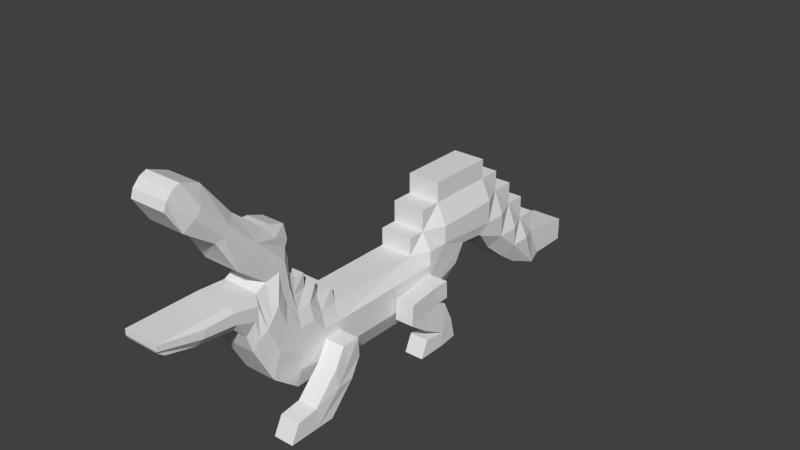 # Source: croco.blend  (saved by Blender 2.69.0; exported with 4.5.12 LTS)
import bpy
from mathutils import Matrix  # noqa: F401  (used for matrix-valued properties, if any)

bpy.ops.wm.read_factory_settings(use_empty=True)
scene = bpy.context.scene
scene.name = 'Scene'

# ---- collections
col_collection_1 = bpy.data.collections.new('Collection 1'); scene.collection.children.link(col_collection_1)

# ---- world
world_world = bpy.data.worlds.new('World'); scene.world = world_world
world_world.color = (0.05088, 0.05088, 0.05088)
world_world.use_sun_shadow = False
world_world.sun_shadow_jitter_overblur = 0.0
world_world.cycles.sampling_method = 'MANUAL'
world_world.cycles.sample_map_resolution = 256

# ---- meshes
me_cube_001 = bpy.data.meshes.new('Cube.001')
me_cube_001.from_pydata([(-0.01161, -0.6999, 0.5908), (-0.01161, 1.366, 0.5908), (1.203, 1.366, 0.5908), (1.203, -0.6999, 0.5908), (-0.01161, -0.6999, 1.0), (-0.01161, 1.366, 1.0), (0.9344, 1.366, 1.0), (1.03, -0.6999, 1.0), (-0.01161, 1.714, 0.5908), (1.203, 1.714, 0.5908), (-0.01161, 1.714, 1.0), (1.203, 1.714, 1.0), (-0.01161, 1.366, 1.499), (0.9344, 1.366, 1.499), (-0.01161, 1.714, 1.499), (0.9344, 1.714, 1.499), (-0.01161, 2.146, 1.0), (1.203, 2.146, 1.0), (-0.01161, 2.146, 1.499), (1.203, 2.146, 1.499), (-0.01161, 1.714, 2.101), (0.9344, 1.714, 2.101), (-0.01161, 2.146, 2.101), (0.9344, 2.146, 2.101), (-0.01161, 3.515, 1.499), (1.203, 3.515, 1.499), (-0.01161, 3.515, 2.101), (0.9344, 3.515, 2.101), (-0.01161, 2.146, 2.668), (0.9344, 2.146, 2.668), (-0.01161, 3.515, 2.668), (0.9344, 3.515, 2.668), (-0.01161, 3.965, 1.499), (0.9344, 3.965, 1.499), (-0.01161, 3.965, 2.101), (0.9344, 3.965, 2.101), (-0.01161, 3.515, 0.8366), (1.203, 3.515, 0.8366), (-0.01161, 3.965, 0.8366), (1.203, 3.965, 0.8366), (-0.01161, 4.445, 1.499), (0.9344, 4.445, 1.499), (-0.01161, 4.445, 0.8366), (0.9344, 4.445, 0.8366), (-0.01161, 3.965, 0.1487), (1.203, 3.965, 0.1487), (-0.01161, 4.445, 0.1487), (1.203, 4.445, 0.1487), (-0.01161, 4.883, 0.8366), (0.9344, 4.883, 0.8366), (-0.01161, 4.883, 0.1487), (0.9344, 4.883, 0.1487), (-0.01161, 4.445, -0.4188), (1.203, 4.445, -0.4188), (-0.01161, 4.883, -0.4188), (1.203, 4.883, -0.4188), (-0.01161, 5.303, 0.1487), (0.9344, 5.303, 0.1487), (-0.01161, 5.303, -0.4956), (0.9344, 5.303, -0.4956), (-0.01161, 5.2, -1.434), (1.137, 5.2, -1.434), (-0.01161, 5.62, -1.434), (0.9344, 5.62, -1.434), (-0.01161, 6.437, -0.7547), (0.9344, 6.437, -0.7547), (-0.01161, 6.437, -1.434), (0.9344, 6.437, -1.434), (-0.01161, -1.061, 0.5908), (1.203, -1.061, 0.5908), (-0.01161, -1.061, 1.0), (1.096, -1.061, 1.0), (-0.01161, -0.6999, 1.428), (0.9344, -0.6999, 1.428), (-0.01161, -1.061, 1.428), (0.9344, -1.061, 1.428), (-0.01161, -1.572, -0.7865), (0.9344, -1.572, -0.7865), (-0.01161, -1.613, 0.5737), (1.203, -1.613, 0.5737), (1.203, -1.319, 0.5828), (-0.01161, -1.319, 0.5828), (0.9344, -1.279, -0.7774), (-0.01161, -1.279, -0.7774), (1.203, -1.3, -0.1933), (-0.01161, -1.3, -0.1933), (1.203, -1.319, 0.3156), (-0.01161, -1.319, 0.3156), (1.096, -1.319, 1.42), (-0.01161, -1.319, 1.42), (1.203, -1.319, 0.992), (-0.01161, -1.319, 0.992), (-0.01161, -0.6992, 0.3236), (-0.01161, 1.367, 0.3236), (1.203, 1.367, 0.3236), (1.203, -0.6992, 0.3236), (-0.01161, 1.715, 0.3236), (1.203, 1.715, 0.3236), (-0.01161, 2.757, 0.6469), (1.137, 2.757, 0.6469), (-0.01161, 3.279, 0.5695), (1.137, 3.279, 0.5695), (-0.01161, -1.06, 0.3236), (1.203, -1.06, 0.3236), (-0.01161, 3.332, 0.5156), (1.137, 3.332, 0.5156), (-0.01161, 3.782, -0.1723), (0.9344, 3.782, -0.1723), (-0.01161, 4.262, -0.7398), (0.9344, 4.262, -0.7398), (-0.01161, 4.7, -1.179), (0.9344, 4.7, -1.179), (-0.01161, -0.6807, -0.1853), (-0.01161, 1.469, -0.1853), (1.203, 1.469, -0.1853), (1.203, -0.6807, -0.1853), (-0.01161, 1.733, -0.1853), (1.203, 1.733, -0.1853), (-0.01161, 2.545, 0.138), (1.137, 2.545, 0.138), (-0.01161, -1.042, -0.1853), (1.203, -1.042, -0.1853), (-0.01161, -0.6594, -0.7694), (-0.01161, 1.407, -0.7694), (0.9344, 1.407, -0.7694), (0.9344, -0.6594, -0.7694), (-0.01161, 1.755, -0.7694), (0.9344, 1.755, -0.7694), (-0.01161, 2.343, -0.4461), (0.9344, 2.343, -0.4461), (-0.01161, -1.021, -0.7694), (0.9344, -1.021, -0.7694), (1.096, -1.594, -0.2024), (-0.01161, -1.594, -0.2024), (1.203, -1.612, 0.3065), (-0.01161, -1.612, 0.3065), (1.096, -1.613, 1.411), (-0.01161, -1.613, 1.411), (1.203, -1.613, 0.9829), (-0.01161, -1.613, 0.9829), (-0.01161, -1.067, 1.809), (0.9344, -1.067, 1.809), (0.9344, -1.325, 1.801), (-0.01161, -1.325, 1.801), (1.0, -1.619, 1.792), (-0.01161, -1.619, 1.792), (0.9344, -1.331, 2.182), (-0.01161, -1.331, 2.182), (0.9344, -1.529, 2.173), (-0.01161, -1.529, 2.173), (-0.01161, -2.093, -0.1974), (0.9344, -2.093, -0.1974), (-0.01161, -2.023, 0.9413), (1.203, -2.023, 0.9413), (1.096, -2.114, 0.3427), (-0.01161, -2.114, 0.3427), (1.203, -2.084, 0.6887), (-0.01161, -2.084, 0.6887), (1.096, -1.83, 1.732), (-0.01161, -1.83, 1.732), (1.203, -1.929, 1.328), (-0.01161, -1.929, 1.328), (1.096, -1.748, 2.095), (-0.01161, -1.748, 2.095), (0.9344, -1.666, 2.457), (-0.01161, -1.666, 2.457), (-0.01161, -2.5, 0.8592), (0.9344, -2.5, 0.8592), (-0.01161, -2.234, 1.631), (1.21, -2.234, 1.631), (1.103, -2.436, 1.242), (-0.01161, -2.436, 1.242), (1.21, -2.333, 1.452), (-0.01161, -2.333, 1.452), (1.103, -1.925, 2.192), (-0.01161, -1.925, 2.192), (1.21, -2.083, 1.905), (-0.01161, -2.083, 1.905), (1.103, -1.789, 2.451), (-0.01161, -1.789, 2.451), (0.9344, -1.653, 2.709), (-0.01161, -1.653, 2.709), (-0.01161, -2.616, 1.356), (0.9344, -2.616, 1.356), (-0.01161, -2.403, 2.351), (1.008, -2.403, 2.351), (1.113, -2.527, 1.752), (-0.01161, -2.527, 1.752), (1.113, -2.449, 2.097), (-0.01161, -2.449, 2.097), (1.113, -1.967, 2.669), (-0.01161, -1.967, 2.669), (1.008, -2.191, 2.504), (-0.01161, -2.191, 2.504), (1.113, -1.836, 2.864), (-0.01161, -1.836, 2.864), (0.9344, -1.705, 3.058), (-0.01161, -1.705, 3.058), (1.113, -2.507, 3.427), (-0.01161, -2.507, 3.427), (1.0, -2.732, 3.1), (-0.01161, -2.732, 3.1), (1.113, -2.376, 3.622), (-0.01161, -2.376, 3.622), (0.9344, -2.168, 3.842), (-0.01161, -2.168, 3.842), (1.106, -2.991, 4.106), (-0.01161, -2.991, 4.106), (1.0, -3.111, 3.993), (-0.01161, -3.111, 3.993), (1.106, -2.86, 4.3), (-0.01161, -2.86, 4.3), (0.9344, -2.73, 4.495), (-0.01161, -2.73, 4.495), (1.106, -3.489, 4.803), (-0.01161, -3.489, 4.803), (1.0, -3.663, 4.54), (-0.01161, -3.663, 4.54), (1.106, -3.358, 4.997), (-0.01161, -3.358, 4.997), (0.9344, -3.257, 5.441), (-0.01161, -3.257, 5.441), (1.0, -3.894, 5.371), (-0.01161, -3.894, 5.371), (1.0, -3.944, 5.158), (-0.01161, -3.944, 5.158), (1.0, -3.763, 5.566), (-0.01161, -3.763, 5.566), (1.0, -3.632, 5.648), (-0.01161, -3.632, 5.648), (-0.01161, -2.856, 1.706), (0.9344, -2.856, 1.706), (-0.01161, -2.925, 2.398), (1.0, -2.925, 2.398), (1.106, -2.898, 1.931), (-0.01161, -2.898, 1.931), (1.106, -2.928, 2.243), (-0.01161, -2.928, 2.243), (-0.01161, -3.574, 1.809), (0.9344, -3.574, 1.809), (-0.01161, -3.494, 2.392), (1.0, -3.494, 2.392), (1.106, -3.54, 2.027), (-0.01161, -3.54, 2.027), (1.106, -3.497, 2.237), (-0.01161, -3.497, 2.237), (-0.01161, -4.164, 2.01), (0.9344, -4.164, 2.01), (-0.01161, -4.314, 2.383), (1.0, -4.314, 2.383), (0.9344, -4.29, 2.148), (-0.01161, -4.29, 2.148), (1.0, -4.317, 2.228), (-0.01161, -4.317, 2.228), (1.747, 1.367, 0.3236), (1.747, 1.715, 0.3236), (1.747, 1.469, -0.1853), (1.747, 1.733, -0.1853), (1.259, 0.7145, 0.269), (1.259, 0.6839, -0.3227), (1.804, 0.7145, 0.269), (1.804, 0.6839, -0.3227), (1.203, 1.673, -0.3228), (1.747, 1.673, -0.3228), (1.259, 1.059, -0.7186), (1.804, 1.059, -0.7186), (1.203, 1.866, -0.9035), (1.747, 1.866, -0.9035), (1.259, 1.573, -1.129), (1.804, 1.573, -1.129), (1.203, 1.968, -1.515), (1.747, 1.968, -1.515), (1.259, 1.571, -1.517), (1.804, 1.571, -1.517), (1.259, 1.116, -1.039), (1.804, 1.116, -1.039), (1.259, 0.9616, -1.514), (1.804, 0.9616, -1.514), (1.768, -0.6992, 0.3236), (1.768, -1.06, 0.3236), (1.768, -0.6807, -0.1853), (1.855, -1.042, -0.1853), (1.304, -1.328, -0.08735), (1.304, -0.9486, -0.5962), (1.304, -1.31, -0.5962), (1.869, -1.328, -0.08735), (1.869, -0.9486, -0.5962), (1.918, -1.31, -0.5962), (1.304, -1.819, -0.809), (1.304, -1.456, -1.366), (1.304, -1.817, -1.366), (1.869, -1.819, -0.809), (1.869, -1.456, -1.366), (1.869, -1.817, -1.366), (1.304, -2.223, -0.883), (1.304, -2.396, -1.368), (1.869, -2.223, -0.883), (1.869, -2.396, -1.368), (1.0, -1.936, 3.45), (0.2802, -1.705, 3.058), (0.2802, -2.168, 3.842), (-0.01161, -1.936, 3.45), (0.2802, -1.936, 3.45), (0.9344, -1.647, 3.252), (0.9344, -2.028, 3.832), (0.9344, -1.713, 3.668), (0.2802, -1.647, 3.252), (0.2802, -2.028, 3.832), (0.2802, -1.713, 3.668)], [], [(4, 5, 1, 0), (6, 7, 3, 2), (121, 103, 86, 84), (68, 0, 92, 102), (7, 6, 5, 4), (10, 16, 8), (6, 2, 9, 11), (10, 5, 12, 14), (1, 5, 10, 8), (12, 13, 15, 14), (6, 11, 15, 13), (15, 11, 17, 19), (5, 6, 13, 12), (37, 25, 19, 17), (10, 14, 18, 16), (18, 14, 20, 22), (9, 17, 11), (20, 21, 23, 22), (15, 19, 23, 21), (23, 19, 25, 27), (14, 15, 21, 20), (27, 25, 33, 35), (18, 22, 26, 24), (26, 22, 28, 30), (18, 24, 36, 16), (28, 29, 31, 30), (23, 27, 31, 29), (27, 26, 30, 31), (22, 23, 29, 28), (33, 32, 34, 35), (24, 26, 34, 32), (26, 27, 35, 34), (24, 32, 38, 36), (53, 47, 45), (33, 25, 37, 39), (33, 39, 43, 41), (3, 69, 103, 95), (40, 41, 43, 42), (38, 32, 40, 42), (38, 42, 46, 44), (32, 33, 41, 40), (44, 46, 52), (43, 39, 45, 47), (43, 47, 51, 49), (54, 60, 52), (48, 49, 51, 50), (46, 42, 48, 50), (46, 50, 54, 52), (42, 43, 49, 48), (60, 110, 108, 52), (51, 47, 53, 55), (51, 55, 59, 57), (55, 53, 61), (56, 57, 59, 58), (54, 50, 56, 58), (54, 58, 62, 60), (50, 51, 57, 56), (61, 60, 62, 63), (59, 55, 61, 63), (59, 63, 67, 65), (38, 44, 36), (64, 65, 67, 66), (62, 58, 64, 66), (63, 62, 66, 67), (58, 59, 65, 64), (102, 120, 85, 87), (4, 70, 74, 72), (3, 7, 71, 69), (4, 0, 68, 70), (73, 72, 74, 75), (71, 7, 73, 75), (137, 139, 161, 159), (7, 4, 72, 73), (135, 133, 155, 157), (77, 132, 154, 151), (134, 79, 153, 156), (103, 69, 80, 86), (70, 68, 81, 91), (69, 71, 90, 80), (136, 88, 142, 144), (130, 131, 82, 83), (74, 70, 91, 89), (71, 75, 88, 90), (68, 102, 87, 81), (84, 86, 134, 132), (81, 87, 135, 78), (90, 88, 136, 138), (89, 91, 139, 137), (149, 145, 163, 165), (53, 109, 111, 61), (39, 37, 45), (45, 37, 105, 107), (8, 16, 98, 96), (131, 121, 84, 82), (102, 92, 112, 120), (279, 103, 282, 285), (99, 98, 100, 101), (96, 98, 118, 116), (16, 36, 100, 98), (37, 17, 99, 101), (1, 8, 96, 93), (9, 2, 94, 97), (17, 9, 97, 99), (2, 3, 95, 94), (0, 1, 93, 92), (107, 106, 108, 109), (108, 110, 111, 109), (104, 106, 107, 105), (61, 111, 110, 60), (36, 44, 106, 104), (44, 52, 108, 106), (53, 45, 107, 109), (105, 37, 101), (101, 100, 104, 105), (36, 104, 100), (120, 130, 83, 85), (120, 112, 122, 130), (115, 121, 131, 125), (116, 118, 128, 126), (98, 99, 119, 118), (93, 96, 116, 113), (256, 261, 265, 263), (99, 97, 117, 119), (94, 95, 115, 114), (92, 93, 113, 112), (124, 123, 126, 127), (122, 125, 131, 130), (122, 123, 124, 125), (129, 127, 126, 128), (118, 119, 129, 128), (113, 116, 126, 123), (117, 114, 124, 127), (119, 117, 127, 129), (114, 115, 125, 124), (112, 113, 123, 122), (145, 137, 159, 163), (87, 85, 133, 135), (83, 82, 77, 76), (82, 84, 132, 77), (85, 83, 76, 133), (86, 80, 79, 134), (91, 81, 78, 139), (80, 90, 138, 79), (141, 140, 143, 142), (79, 138, 160, 153), (89, 137, 145, 143), (88, 75, 141, 142), (74, 89, 143, 140), (75, 74, 140, 141), (146, 147, 149, 148), (144, 142, 146, 148), (143, 145, 149, 147), (142, 143, 147, 146), (152, 157, 173, 168), (160, 158, 174, 176), (157, 155, 171, 173), (151, 154, 170, 167), (156, 153, 169, 172), (158, 162, 178, 174), (153, 160, 176, 169), (144, 148, 164, 162), (139, 78, 152, 161), (148, 149, 165, 164), (133, 76, 150, 155), (76, 77, 151, 150), (132, 134, 156, 154), (138, 136, 158, 160), (78, 135, 157, 152), (136, 144, 162, 158), (170, 172, 188, 186), (175, 177, 193, 191), (166, 167, 183, 182), (171, 166, 182, 187), (177, 168, 184, 193), (180, 181, 197, 299, 196), (179, 175, 191, 195), (162, 164, 180, 178), (163, 159, 175, 179), (164, 165, 181, 180), (161, 152, 168, 177), (155, 150, 166, 171), (150, 151, 167, 166), (159, 161, 177, 175), (154, 156, 172, 170), (165, 163, 179, 181), (192, 193, 184, 185), (302, 301, 205, 300), (188, 185, 233, 236), (184, 189, 237, 232), (197, 195, 203, 205, 301), (185, 184, 232, 233), (194, 196, 298, 204, 202), (181, 179, 195, 197), (169, 176, 192, 185), (174, 178, 194, 190), (172, 169, 185, 188), (167, 170, 186, 183), (173, 171, 187, 189), (176, 174, 190, 192), (168, 173, 189, 184), (178, 180, 196, 194), (204, 300, 205, 213, 212), (205, 203, 211, 213), (202, 204, 212, 210), (190, 194, 202, 198), (193, 192, 200, 201), (191, 193, 201, 199), (192, 190, 198, 200), (195, 191, 199, 203), (212, 213, 221, 220), (213, 211, 219, 221), (210, 212, 220, 218), (198, 202, 210, 206), (201, 200, 208, 209), (199, 201, 209, 207), (200, 198, 206, 208), (203, 199, 207, 211), (220, 221, 229, 228), (221, 219, 227, 229), (218, 220, 228, 226), (206, 210, 218, 214), (209, 208, 216, 217), (207, 209, 217, 215), (208, 206, 214, 216), (211, 207, 215, 219), (225, 224, 222, 223), (223, 222, 226, 227), (227, 226, 228, 229), (214, 218, 226, 222), (217, 216, 224, 225), (215, 217, 225, 223), (216, 214, 222, 224), (219, 215, 223, 227), (236, 233, 241, 244), (232, 237, 245, 240), (233, 232, 240, 241), (187, 182, 230, 235), (183, 186, 234, 231), (182, 183, 231, 230), (189, 187, 235, 237), (186, 188, 236, 234), (244, 241, 249, 252), (240, 245, 253, 248), (241, 240, 248, 249), (235, 230, 238, 243), (231, 234, 242, 239), (230, 231, 239, 238), (237, 235, 243, 245), (234, 236, 244, 242), (252, 253, 251, 250), (250, 251, 246, 247), (249, 248, 253, 252), (243, 238, 246, 251), (239, 242, 250, 247), (238, 239, 247, 246), (245, 243, 251, 253), (242, 244, 252, 250), (255, 254, 256, 257), (117, 97, 255, 257), (114, 117, 257, 256), (97, 94, 254, 255), (258, 259, 261, 260), (254, 94, 258, 260), (256, 254, 260, 261), (94, 114, 259, 258), (263, 265, 269, 267), (259, 114, 262, 264), (261, 259, 264, 265), (114, 256, 263, 262), (267, 269, 273, 271), (264, 262, 266, 268), (265, 264, 268, 269), (262, 263, 267, 266), (270, 271, 273, 272), (268, 266, 270, 272), (268, 272, 276, 274), (266, 267, 271, 270), (275, 274, 276, 277), (273, 269, 275, 277), (272, 273, 277, 276), (269, 268, 274, 275), (278, 279, 281, 280), (115, 280, 286, 283), (95, 103, 279, 278), (115, 95, 278, 280), (285, 282, 288, 291), (283, 286, 292, 289), (281, 279, 285, 287), (280, 281, 287, 286), (103, 121, 284, 282), (121, 115, 283, 284), (290, 293, 297, 295), (290, 289, 292, 293), (287, 285, 291, 293), (286, 287, 293, 292), (282, 284, 290, 288), (284, 283, 289, 290), (294, 295, 297, 296), (291, 288, 294, 296), (293, 291, 296, 297), (288, 290, 295, 294), (302, 300, 307, 308), (299, 302, 308, 306), (299, 197, 301, 302), (305, 308, 307, 304), (303, 306, 308, 305), (300, 204, 304, 307), (196, 299, 306, 303), (298, 196, 303, 305), (204, 298, 305, 304)])
me_cube_001.use_remesh_preserve_volume = False
me_cube_001.use_remesh_preserve_attributes = False
me_cube_001.use_mirror_vertex_groups = False
me_cube_001.update()

# ---- objects
ob_cube = bpy.data.objects.new('Cube', me_cube_001)

# ---- transforms, parenting, visibility, modifiers, constraints
ob_cube.location = (0.005543, 0.34, 0.6549)
ob_cube.scale = (0.4464, 0.6397, 0.4464)
ob_cube.lineart.crease_threshold = 0.0

# ---- collection membership
col_collection_1.objects.link(ob_cube)

# ---- scene / render settings (as saved in the file)
scene.frame_start = 1; scene.frame_end = 250; scene.frame_set(1)
scene.render.engine = 'BLENDER_EEVEE_NEXT'
scene.render.image_settings.compression = 90
scene.render.resolution_percentage = 50
scene.render.dither_intensity = 0.0
scene.cycles.use_denoising = False
scene.cycles.samples = 10
scene.cycles.sampling_pattern = 'TABULATED_SOBOL'
scene.cycles.light_sampling_threshold = 0.0
scene.cycles.use_adaptive_sampling = False
scene.cycles.use_light_tree = False
scene.cycles.blur_glossy = 0.0
scene.cycles.volume_bounces = 1
scene.cycles.pixel_filter_type = 'GAUSSIAN'
scene.cycles.sample_clamp_indirect = 0.0
scene.view_settings.view_transform = 'Standard'
bpy.context.view_layer.update()

# ---- added for rendering (the .blend has no active camera and no usable light): camera, sun
cam_auto = bpy.data.cameras.new('AutoCamera')
cam_auto.lens = 50.0
cam_auto.sensor_width = 36.0
cam_auto.clip_end = 1000.0
ob_auto_camera = bpy.data.objects.new('AutoCamera', cam_auto)
scene.collection.objects.link(ob_auto_camera)
ob_auto_camera.location = (7.49531, -7.4592, 7.22844)
ob_auto_camera.rotation_euler = (1.09748, -7.21219e-08, 0.694738)
scene.camera = ob_auto_camera
light_auto_sun = bpy.data.lights.new('AutoSun', 'SUN')
light_auto_sun.energy = 3.0
light_auto_sun.angle = 0.0523599
ob_auto_sun = bpy.data.objects.new('AutoSun', light_auto_sun)
scene.collection.objects.link(ob_auto_sun)
ob_auto_sun.rotation_euler = (0.872665, 0.174533, 0.523599)
bpy.context.view_layer.update()

